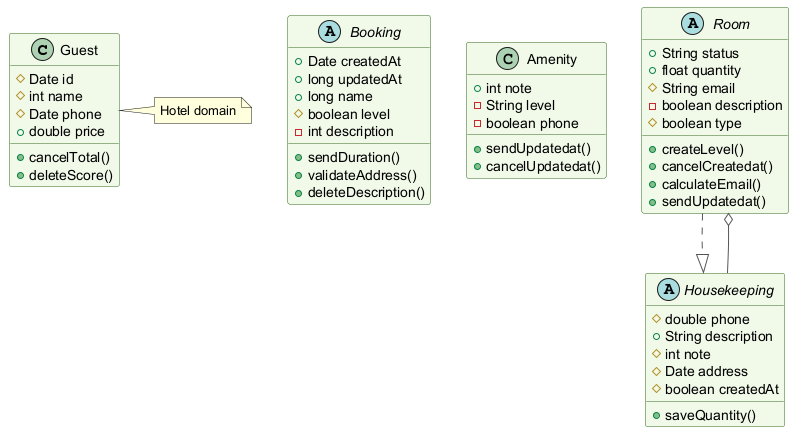

The diagram above was rendered by PlantUML. Its source (embedded in the PNG):
@startuml
skinparam backgroundColor #FFFFFF
skinparam classBackgroundColor #F1F8E9
skinparam classBorderColor #33691E
skinparam ArrowColor #555555
class Guest {
  #Date id
  #int name
  #Date phone
  +double price
  +cancelTotal()
  +deleteScore()
}
abstract class Booking {
  +Date createdAt
  +long updatedAt
  +long name
  #boolean level
  -int description
  +sendDuration()
  +validateAddress()
  +deleteDescription()
}
class Amenity {
  +int note
  -String level
  -boolean phone
  +sendUpdatedat()
  +cancelUpdatedat()
}
abstract class Room {
  +String status
  +float quantity
  #String email
  -boolean description
  #boolean type
  +createLevel()
  +cancelCreatedat()
  +calculateEmail()
  +sendUpdatedat()
}
abstract class Housekeeping {
  #double phone
  +String description
  #int note
  #Date address
  #boolean createdAt
  +saveQuantity()
}
Housekeeping --o Room
Room ..|> Housekeeping
note right of Guest : Hotel domain
@enduml